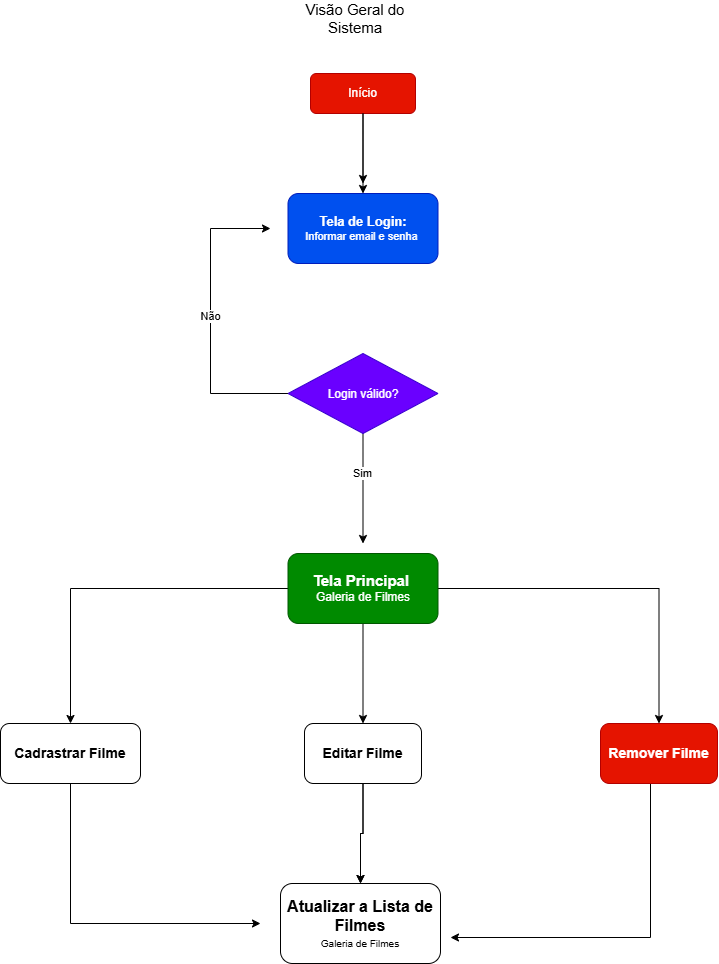

The diagram above was exported from draw.io. Its source (the exported page's mxGraphModel, read from the mxfile embedded in the PNG):
<mxGraphModel dx="774" dy="851" grid="1" gridSize="10" guides="1" tooltips="1" connect="1" arrows="1" fold="1" page="0" pageScale="1" pageWidth="827" pageHeight="1169" background="light-dark(#FFFFFF,#FFFFFF)" math="0" shadow="0">
  <root>
    <mxCell id="0" />
    <mxCell id="1" parent="0" />
    <mxCell id="uAZ9yfoNwf6PRGF6jC2O-1" parent="1" style="text;html=1;whiteSpace=wrap;align=center;verticalAlign=middle;rounded=0;fontColor=light-dark(#000000,#000000);" value="&lt;font style=&quot;font-size: 15px;&quot;&gt;Visão Geral do Sistema&lt;/font&gt;" vertex="1">
      <mxGeometry height="30" width="150" x="440" as="geometry" />
    </mxCell>
    <mxCell id="obBDOUwEFvhNtYbRlj8J-3" edge="1" parent="1" source="uAZ9yfoNwf6PRGF6jC2O-4" style="edgeStyle=orthogonalEdgeStyle;rounded=0;orthogonalLoop=1;jettySize=auto;html=1;entryX=0.5;entryY=0;entryDx=0;entryDy=0;endArrow=classic;endFill=1;" target="obBDOUwEFvhNtYbRlj8J-1">
      <mxGeometry relative="1" as="geometry" />
    </mxCell>
    <mxCell id="uAZ9yfoNwf6PRGF6jC2O-4" parent="1" style="rounded=1;whiteSpace=wrap;html=1;fillColor=#e51400;fontColor=#ffffff;strokeColor=#B20000;" value="&lt;div&gt;Início&lt;/div&gt;" vertex="1">
      <mxGeometry height="40" width="105" x="470" y="70" as="geometry" />
    </mxCell>
    <mxCell id="obBDOUwEFvhNtYbRlj8J-1" parent="1" style="rounded=1;whiteSpace=wrap;html=1;fillColor=#0050ef;fontColor=#ffffff;strokeColor=#001DBC;" value="&lt;font style=&quot;font-size: 13px;&quot;&gt;&lt;b style=&quot;&quot;&gt;Tela de Login:&lt;/b&gt;&lt;/font&gt;&lt;div&gt;&lt;font style=&quot;font-size: 11px;&quot;&gt;Informar email e senha&amp;nbsp;&lt;/font&gt;&lt;/div&gt;" vertex="1">
      <mxGeometry height="70" width="150" x="447.5" y="190" as="geometry" />
    </mxCell>
    <mxCell id="obBDOUwEFvhNtYbRlj8J-4" edge="1" parent="1" source="uAZ9yfoNwf6PRGF6jC2O-4" style="endArrow=classic;html=1;rounded=0;exitX=0.5;exitY=1;exitDx=0;exitDy=0;strokeColor=light-dark(#000000,#000000);" value="">
      <mxGeometry height="50" relative="1" width="50" as="geometry">
        <mxPoint x="510" y="230" as="sourcePoint" />
        <mxPoint x="522.5" y="180" as="targetPoint" />
      </mxGeometry>
    </mxCell>
    <mxCell id="obBDOUwEFvhNtYbRlj8J-7" edge="1" parent="1" source="obBDOUwEFvhNtYbRlj8J-5" style="edgeStyle=orthogonalEdgeStyle;rounded=0;orthogonalLoop=1;jettySize=auto;html=1;strokeColor=light-dark(#000000,#000000);exitX=0;exitY=0.5;exitDx=0;exitDy=0;">
      <mxGeometry relative="1" as="geometry">
        <Array as="points">
          <mxPoint x="370" y="390" />
          <mxPoint x="370" y="225" />
        </Array>
        <mxPoint x="387.5" y="390" as="sourcePoint" />
        <mxPoint x="430" y="225" as="targetPoint" />
      </mxGeometry>
    </mxCell>
    <mxCell id="obBDOUwEFvhNtYbRlj8J-10" connectable="0" parent="obBDOUwEFvhNtYbRlj8J-7" style="edgeLabel;html=1;align=center;verticalAlign=middle;resizable=0;points=[];" value="Não" vertex="1">
      <mxGeometry relative="1" x="0.0237" y="1" as="geometry">
        <mxPoint as="offset" />
      </mxGeometry>
    </mxCell>
    <mxCell id="obBDOUwEFvhNtYbRlj8J-8" edge="1" parent="1" source="obBDOUwEFvhNtYbRlj8J-5" style="edgeStyle=orthogonalEdgeStyle;rounded=0;orthogonalLoop=1;jettySize=auto;html=1;fontColor=light-dark(#000000,#000000);strokeColor=light-dark(#000000,#000000);">
      <mxGeometry relative="1" as="geometry">
        <mxPoint x="522.5" y="540" as="targetPoint" />
      </mxGeometry>
    </mxCell>
    <mxCell id="obBDOUwEFvhNtYbRlj8J-11" connectable="0" parent="obBDOUwEFvhNtYbRlj8J-8" style="edgeLabel;html=1;align=center;verticalAlign=middle;resizable=0;points=[];" value="Sim" vertex="1">
      <mxGeometry relative="1" x="-0.297" y="-1" as="geometry">
        <mxPoint as="offset" />
      </mxGeometry>
    </mxCell>
    <mxCell id="obBDOUwEFvhNtYbRlj8J-5" parent="1" style="rhombus;whiteSpace=wrap;html=1;shapeInside=1;fillColor=light-dark(#6A00FF,#B3B3B3);strokeColor=#3700CC;fontColor=#ffffff;" value="Login válido?" vertex="1">
      <mxGeometry height="80" width="150" x="447.5" y="350" as="geometry" />
    </mxCell>
    <mxCell id="obBDOUwEFvhNtYbRlj8J-13" edge="1" parent="1" source="obBDOUwEFvhNtYbRlj8J-9" style="edgeStyle=orthogonalEdgeStyle;rounded=0;orthogonalLoop=1;jettySize=auto;html=1;strokeColor=light-dark(#000000,#000000);entryX=0.5;entryY=0;entryDx=0;entryDy=0;" target="obBDOUwEFvhNtYbRlj8J-12">
      <mxGeometry relative="1" as="geometry">
        <mxPoint x="522.5" y="730" as="targetPoint" />
      </mxGeometry>
    </mxCell>
    <mxCell id="obBDOUwEFvhNtYbRlj8J-14" connectable="0" parent="obBDOUwEFvhNtYbRlj8J-13" style="edgeLabel;html=1;align=center;verticalAlign=middle;resizable=0;points=[];" value="&lt;div&gt;&lt;br&gt;&lt;/div&gt;&lt;div&gt;&lt;br&gt;&lt;/div&gt;" vertex="1">
      <mxGeometry relative="1" x="0.297" as="geometry">
        <mxPoint as="offset" />
      </mxGeometry>
    </mxCell>
    <mxCell id="obBDOUwEFvhNtYbRlj8J-16" edge="1" parent="1" source="obBDOUwEFvhNtYbRlj8J-9" style="edgeStyle=orthogonalEdgeStyle;rounded=0;orthogonalLoop=1;jettySize=auto;html=1;entryX=0.5;entryY=0;entryDx=0;entryDy=0;strokeColor=light-dark(#000000,#000000);" target="obBDOUwEFvhNtYbRlj8J-15">
      <mxGeometry relative="1" as="geometry" />
    </mxCell>
    <mxCell id="obBDOUwEFvhNtYbRlj8J-18" edge="1" parent="1" source="obBDOUwEFvhNtYbRlj8J-9" style="edgeStyle=orthogonalEdgeStyle;rounded=0;orthogonalLoop=1;jettySize=auto;html=1;entryX=0.5;entryY=0;entryDx=0;entryDy=0;fontColor=light-dark(#000000,#000000);strokeColor=light-dark(#000000,#000000);" target="obBDOUwEFvhNtYbRlj8J-17">
      <mxGeometry relative="1" as="geometry" />
    </mxCell>
    <mxCell id="obBDOUwEFvhNtYbRlj8J-9" parent="1" style="rounded=1;whiteSpace=wrap;html=1;fillColor=light-dark(#008A00,#CCFFFF);fontColor=#ffffff;strokeColor=#005700;" value="&lt;b&gt;&lt;font style=&quot;font-size: 15px;&quot;&gt;Tela Principal&amp;nbsp;&lt;/font&gt;&lt;/b&gt;&lt;div&gt;Galeria de Filmes&lt;/div&gt;" vertex="1">
      <mxGeometry height="70" width="150" x="447.5" y="550" as="geometry" />
    </mxCell>
    <mxCell id="obBDOUwEFvhNtYbRlj8J-26" edge="1" parent="1" source="obBDOUwEFvhNtYbRlj8J-12" style="edgeStyle=orthogonalEdgeStyle;rounded=0;orthogonalLoop=1;jettySize=auto;html=1;strokeColor=light-dark(#000000,#000000);exitX=0.419;exitY=0.989;exitDx=0;exitDy=0;exitPerimeter=0;">
      <mxGeometry relative="1" as="geometry">
        <Array as="points">
          <mxPoint x="230" y="779.3" />
          <mxPoint x="230" y="920" />
        </Array>
        <mxPoint x="420" y="920" as="targetPoint" />
      </mxGeometry>
    </mxCell>
    <mxCell id="obBDOUwEFvhNtYbRlj8J-12" parent="1" style="rounded=1;whiteSpace=wrap;html=1;fillColor=light-dark(#FFFFFF,#CC99FF);fontColor=light-dark(#000000,#000000);" value="&lt;b&gt;&lt;font style=&quot;font-size: 14px;&quot;&gt;Cadrastrar Filme&lt;/font&gt;&lt;/b&gt;" vertex="1">
      <mxGeometry height="60" width="140" x="160" y="720" as="geometry" />
    </mxCell>
    <mxCell id="obBDOUwEFvhNtYbRlj8J-23" edge="1" parent="1" source="obBDOUwEFvhNtYbRlj8J-15" style="edgeStyle=orthogonalEdgeStyle;rounded=0;orthogonalLoop=1;jettySize=auto;html=1;" target="obBDOUwEFvhNtYbRlj8J-19" value="">
      <mxGeometry relative="1" as="geometry" />
    </mxCell>
    <mxCell id="obBDOUwEFvhNtYbRlj8J-24" edge="1" parent="1" source="obBDOUwEFvhNtYbRlj8J-15" style="edgeStyle=orthogonalEdgeStyle;rounded=0;orthogonalLoop=1;jettySize=auto;html=1;entryX=0.5;entryY=0;entryDx=0;entryDy=0;strokeColor=light-dark(#000000,#000000);" target="obBDOUwEFvhNtYbRlj8J-19">
      <mxGeometry relative="1" as="geometry" />
    </mxCell>
    <mxCell id="obBDOUwEFvhNtYbRlj8J-15" parent="1" style="rounded=1;whiteSpace=wrap;html=1;fillColor=light-dark(#FFFFFF,#CC99FF);fontColor=light-dark(#000000,#000000);" value="&lt;font style=&quot;font-size: 14px;&quot;&gt;&lt;b style=&quot;&quot;&gt;Editar Filme&lt;/b&gt;&lt;/font&gt;" vertex="1">
      <mxGeometry height="60" width="117" x="464" y="720" as="geometry" />
    </mxCell>
    <mxCell id="obBDOUwEFvhNtYbRlj8J-25" edge="1" parent="1" source="obBDOUwEFvhNtYbRlj8J-17" style="edgeStyle=orthogonalEdgeStyle;rounded=0;orthogonalLoop=1;jettySize=auto;html=1;strokeColor=light-dark(#000000,#000000);">
      <mxGeometry relative="1" as="geometry">
        <Array as="points">
          <mxPoint x="810" y="934" />
        </Array>
        <mxPoint x="810" y="790" as="sourcePoint" />
        <mxPoint x="610" y="934" as="targetPoint" />
      </mxGeometry>
    </mxCell>
    <mxCell id="obBDOUwEFvhNtYbRlj8J-17" parent="1" style="rounded=1;whiteSpace=wrap;html=1;fillColor=light-dark(#E51400,#FF9999);fontColor=#ffffff;strokeColor=#B20000;" value="&lt;span style=&quot;font-size: 14px;&quot;&gt;&lt;b&gt;Remover Filme&lt;/b&gt;&lt;/span&gt;" vertex="1">
      <mxGeometry height="60" width="117" x="760" y="720" as="geometry" />
    </mxCell>
    <mxCell id="obBDOUwEFvhNtYbRlj8J-19" parent="1" style="rounded=1;whiteSpace=wrap;html=1;fillColor=light-dark(#FFFFFF,#CC99FF);fontColor=light-dark(#000000,#000000);" value="&lt;b style=&quot;&quot;&gt;&lt;font style=&quot;font-size: 16px;&quot;&gt;Atualizar a Lista de Filmes&lt;/font&gt;&lt;/b&gt;&lt;div&gt;&lt;font style=&quot;&quot; size=&quot;1&quot;&gt;Galeria de Filmes&lt;/font&gt;&lt;/div&gt;" vertex="1">
      <mxGeometry height="80" width="160" x="440" y="880" as="geometry" />
    </mxCell>
  </root>
</mxGraphModel>